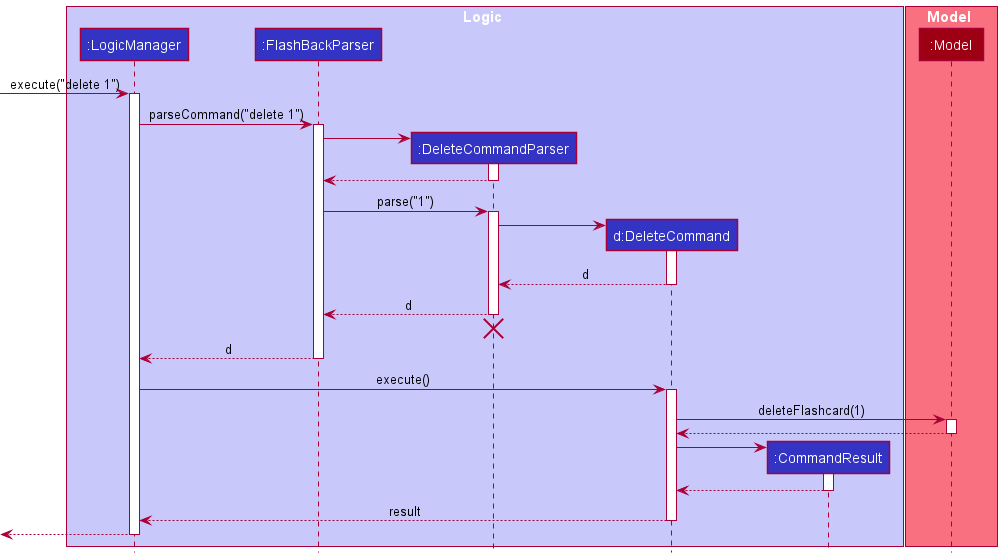

The diagram above was rendered by PlantUML. Its source (embedded in the PNG):
@startuml
!include style.puml

box Logic LOGIC_COLOR_T1
participant ":LogicManager" as LogicManager LOGIC_COLOR
participant ":FlashBackParser" as FlashBackParser LOGIC_COLOR
participant ":DeleteCommandParser" as DeleteCommandParser LOGIC_COLOR
participant "d:DeleteCommand" as DeleteCommand LOGIC_COLOR
participant ":CommandResult" as CommandResult LOGIC_COLOR
end box

box Model MODEL_COLOR_T1
participant ":Model" as Model MODEL_COLOR
end box

[-> LogicManager : execute("delete 1")
activate LogicManager

LogicManager -> FlashBackParser : parseCommand("delete 1")
activate FlashBackParser

create DeleteCommandParser
FlashBackParser -> DeleteCommandParser
activate DeleteCommandParser

DeleteCommandParser --> FlashBackParser
deactivate DeleteCommandParser

FlashBackParser -> DeleteCommandParser : parse("1")
activate DeleteCommandParser

create DeleteCommand
DeleteCommandParser -> DeleteCommand
activate DeleteCommand

DeleteCommand --> DeleteCommandParser : d
deactivate DeleteCommand

DeleteCommandParser --> FlashBackParser : d
deactivate DeleteCommandParser
'Hidden arrow to position the destroy marker below the end of the activation bar.
DeleteCommandParser -[hidden]-> FlashBackParser
destroy DeleteCommandParser

FlashBackParser --> LogicManager : d
deactivate FlashBackParser

LogicManager -> DeleteCommand : execute()
activate DeleteCommand

DeleteCommand -> Model : deleteFlashcard(1)
activate Model

Model --> DeleteCommand
deactivate Model

create CommandResult
DeleteCommand -> CommandResult
activate CommandResult

CommandResult --> DeleteCommand
deactivate CommandResult

DeleteCommand --> LogicManager : result
deactivate DeleteCommand

[<--LogicManager
deactivate LogicManager
@enduml